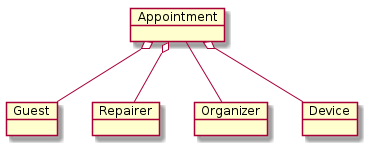

The diagram above was rendered by PlantUML. Its source (embedded in the PNG):
@startuml

object Guest
object Repairer
object Organizer
object Device
object Appointment

Appointment -- Organizer
Appointment o-- Device
Appointment o-- Repairer
Appointment o-- Guest

@enduml